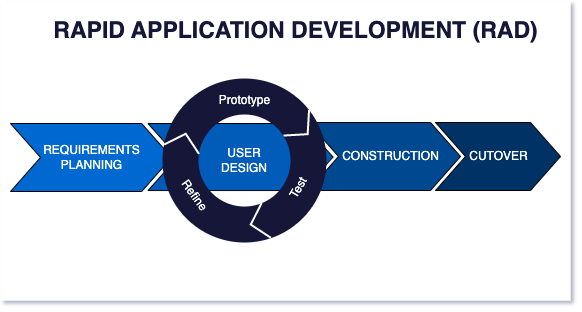

The diagram above was exported from draw.io. Its source (the exported page's mxGraphModel, read from the mxfile embedded in the PNG):
<mxGraphModel dx="1018" dy="610" grid="1" gridSize="10" guides="1" tooltips="1" connect="1" arrows="1" fold="1" page="1" pageScale="1" pageWidth="827" pageHeight="1169" math="0" shadow="0">
  <root>
    <mxCell id="0" />
    <mxCell id="1" parent="0" />
    <mxCell id="8lZk6zBs_g7_lMc5Egfm-16" value="" style="rounded=0;whiteSpace=wrap;html=1;strokeColor=none;strokeWidth=1;fontColor=#FFFFFF;fillColor=default;" vertex="1" parent="1">
      <mxGeometry x="110" y="10" width="570" height="300" as="geometry" />
    </mxCell>
    <mxCell id="8lZk6zBs_g7_lMc5Egfm-11" value="" style="html=1;shadow=0;dashed=0;align=center;verticalAlign=middle;shape=mxgraph.arrows2.arrow;dy=0;dx=30;notch=30;fontColor=#FFFFFF;fillColor=#005CB8;" vertex="1" parent="1">
      <mxGeometry x="257.46000000000004" y="133" width="185.07" height="67.05" as="geometry" />
    </mxCell>
    <mxCell id="8lZk6zBs_g7_lMc5Egfm-12" value="REQUIREMENTS&lt;br&gt;PLANNING" style="html=1;shadow=0;dashed=0;align=center;verticalAlign=middle;shape=mxgraph.arrows2.arrow;dy=0;dx=30;notch=30;fontColor=#FFFFFF;fillColor=#0069D1;" vertex="1" parent="1">
      <mxGeometry x="120" y="133" width="161.15" height="68" as="geometry" />
    </mxCell>
    <mxCell id="8lZk6zBs_g7_lMc5Egfm-14" value="CONSTRUCTION" style="html=1;shadow=0;dashed=0;align=center;verticalAlign=middle;shape=mxgraph.arrows2.arrow;dy=0;dx=30;notch=30;fontColor=#FFFFFF;fillColor=#004891;spacingLeft=12;" vertex="1" parent="1">
      <mxGeometry x="418" y="132" width="152" height="68" as="geometry" />
    </mxCell>
    <mxCell id="8lZk6zBs_g7_lMc5Egfm-15" value="CUTOVER" style="html=1;shadow=0;dashed=0;align=center;verticalAlign=middle;shape=mxgraph.arrows2.arrow;dy=0;dx=30;notch=30;fontColor=#FFFFFF;fillColor=#003366;" vertex="1" parent="1">
      <mxGeometry x="545" y="132" width="125" height="68" as="geometry" />
    </mxCell>
    <mxCell id="8lZk6zBs_g7_lMc5Egfm-13" value="&lt;font color=&quot;#ffffff&quot;&gt;USER&lt;br&gt;DESIGN&lt;/font&gt;" style="ellipse;whiteSpace=wrap;html=1;aspect=fixed;fontColor=#FF9D3B;fillColor=none;strokeWidth=36;strokeColor=#121839;" vertex="1" parent="1">
      <mxGeometry x="290" y="106.02" width="128" height="128" as="geometry" />
    </mxCell>
    <mxCell id="8lZk6zBs_g7_lMc5Egfm-17" value="&lt;font color=&quot;#121839&quot; style=&quot;font-size: 23px;&quot;&gt;RAPID APPLICATION DEVELOPMENT (RAD)&lt;/font&gt;" style="text;html=1;align=center;verticalAlign=middle;resizable=0;points=[];autosize=1;strokeColor=none;fillColor=none;fontColor=#FFFFFF;fontStyle=1;fontSize=23;" vertex="1" parent="1">
      <mxGeometry x="150.00000000000003" y="20" width="510" height="40" as="geometry" />
    </mxCell>
    <mxCell id="8lZk6zBs_g7_lMc5Egfm-19" value="" style="html=1;verticalLabelPosition=bottom;labelBackgroundColor=#ffffff;verticalAlign=top;shadow=0;dashed=0;strokeWidth=2;shape=mxgraph.ios7.misc.right;strokeColor=#FFFFFF;fontSize=23;fontColor=#121839;fillColor=default;rotation=45;" vertex="1" parent="1">
      <mxGeometry x="403.5" y="120" width="16" height="36" as="geometry" />
    </mxCell>
    <mxCell id="8lZk6zBs_g7_lMc5Egfm-20" value="" style="html=1;verticalLabelPosition=bottom;labelBackgroundColor=#ffffff;verticalAlign=top;shadow=0;dashed=0;strokeWidth=2;shape=mxgraph.ios7.misc.right;strokeColor=#FFFFFF;fontSize=23;fontColor=#121839;fillColor=default;rotation=-75;" vertex="1" parent="1">
      <mxGeometry x="285.15" y="133" width="16" height="36" as="geometry" />
    </mxCell>
    <mxCell id="8lZk6zBs_g7_lMc5Egfm-21" value="" style="html=1;verticalLabelPosition=bottom;labelBackgroundColor=#ffffff;verticalAlign=top;shadow=0;dashed=0;strokeWidth=2;shape=mxgraph.ios7.misc.right;strokeColor=#FFFFFF;fontSize=23;fontColor=#121839;fillColor=default;rotation=-195;" vertex="1" parent="1">
      <mxGeometry x="360" y="214" width="16" height="36" as="geometry" />
    </mxCell>
    <mxCell id="8lZk6zBs_g7_lMc5Egfm-24" value="Prototype" style="text;html=1;align=center;verticalAlign=middle;resizable=0;points=[];autosize=1;strokeColor=none;fillColor=none;fontSize=12;fontColor=#FFFFFF;strokeWidth=1;" vertex="1" parent="1">
      <mxGeometry x="319" y="95" width="70" height="30" as="geometry" />
    </mxCell>
    <mxCell id="8lZk6zBs_g7_lMc5Egfm-25" value="Test" style="text;html=1;align=center;verticalAlign=middle;resizable=0;points=[];autosize=1;strokeColor=none;fillColor=none;fontSize=12;fontColor=#FFFFFF;strokeWidth=1;rotation=-60;" vertex="1" parent="1">
      <mxGeometry x="383" y="183" width="50" height="30" as="geometry" />
    </mxCell>
    <mxCell id="8lZk6zBs_g7_lMc5Egfm-26" value="Refine" style="text;html=1;align=center;verticalAlign=middle;resizable=0;points=[];autosize=1;strokeColor=none;fillColor=none;fontSize=12;fontColor=#FFFFFF;strokeWidth=1;rotation=54;" vertex="1" parent="1">
      <mxGeometry x="274.15" y="190" width="60" height="30" as="geometry" />
    </mxCell>
  </root>
</mxGraphModel>